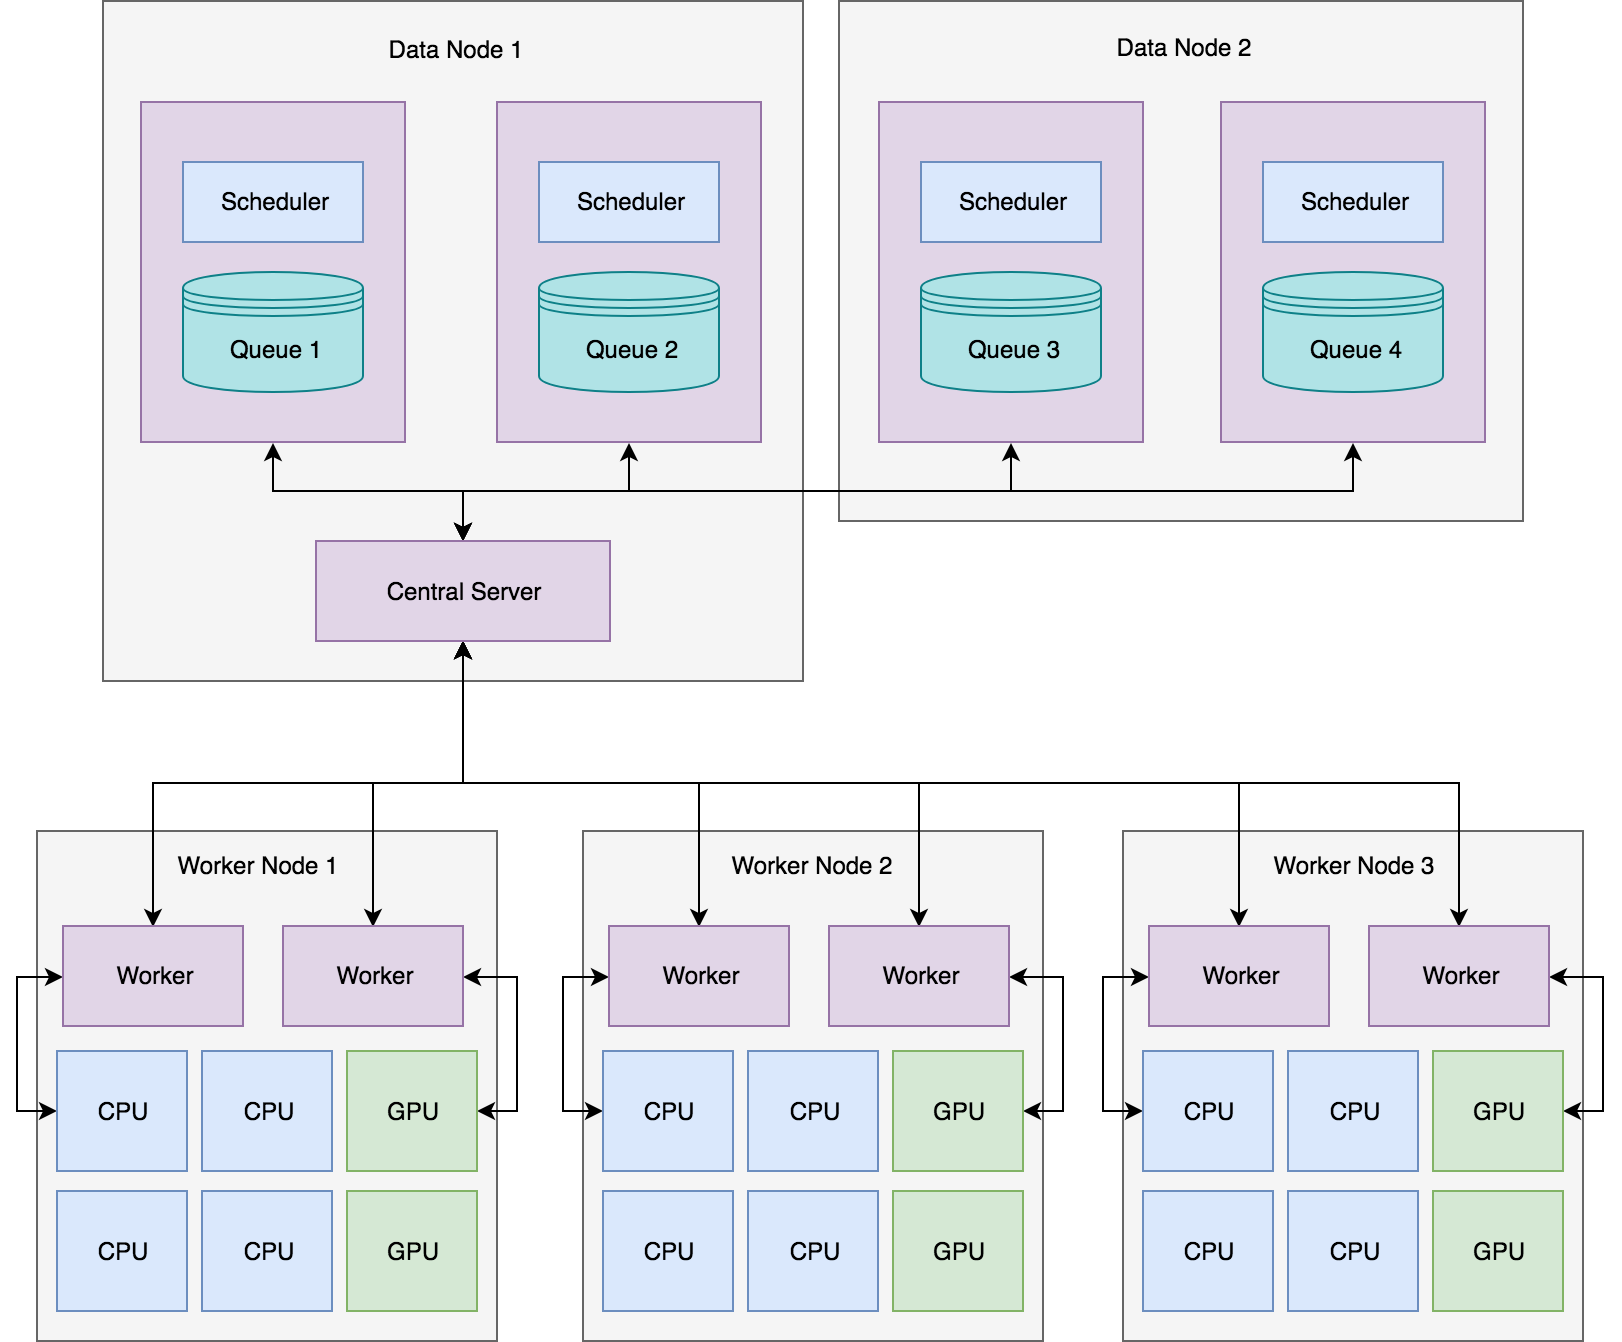

The diagram above was exported from draw.io. Its source (the exported page's mxGraphModel, read from the mxfile embedded in the PNG):
<mxGraphModel dx="1424" dy="2124" grid="1" gridSize="10" guides="1" tooltips="1" connect="1" arrows="1" fold="1" page="1" pageScale="1" pageWidth="850" pageHeight="1100" math="0" shadow="0">
  <root>
    <mxCell id="0" />
    <mxCell id="1" parent="0" />
    <mxCell id="JyVim9Y2xRVVXXo3rCQX-81" value="" style="rounded=0;whiteSpace=wrap;html=1;fillColor=#f5f5f5;strokeColor=#666666;fontColor=#333333;" vertex="1" parent="1">
      <mxGeometry x="488" y="-40" width="342" height="260" as="geometry" />
    </mxCell>
    <mxCell id="JyVim9Y2xRVVXXo3rCQX-60" value="" style="rounded=0;whiteSpace=wrap;html=1;fillColor=#f5f5f5;strokeColor=#666666;fontColor=#333333;" vertex="1" parent="1">
      <mxGeometry x="120" y="-40" width="350" height="340" as="geometry" />
    </mxCell>
    <mxCell id="JyVim9Y2xRVVXXo3rCQX-7" value="" style="rounded=0;whiteSpace=wrap;html=1;fillColor=#f5f5f5;strokeColor=#666666;fontColor=#333333;" vertex="1" parent="1">
      <mxGeometry x="87" y="375" width="230" height="255" as="geometry" />
    </mxCell>
    <mxCell id="JyVim9Y2xRVVXXo3rCQX-8" value="Worker Node 1" style="text;html=1;strokeColor=none;fillColor=none;align=center;verticalAlign=middle;whiteSpace=wrap;rounded=0;" vertex="1" parent="1">
      <mxGeometry x="152" y="390" width="91" height="20" as="geometry" />
    </mxCell>
    <mxCell id="JyVim9Y2xRVVXXo3rCQX-19" style="edgeStyle=orthogonalEdgeStyle;rounded=0;orthogonalLoop=1;jettySize=auto;html=1;exitX=0;exitY=0.5;exitDx=0;exitDy=0;entryX=0;entryY=0.5;entryDx=0;entryDy=0;startArrow=classic;startFill=1;" edge="1" parent="1" source="JyVim9Y2xRVVXXo3rCQX-1" target="JyVim9Y2xRVVXXo3rCQX-9">
      <mxGeometry relative="1" as="geometry" />
    </mxCell>
    <mxCell id="JyVim9Y2xRVVXXo3rCQX-85" style="edgeStyle=orthogonalEdgeStyle;rounded=0;orthogonalLoop=1;jettySize=auto;html=1;exitX=0.5;exitY=0;exitDx=0;exitDy=0;startArrow=classic;startFill=1;" edge="1" parent="1" source="JyVim9Y2xRVVXXo3rCQX-1" target="JyVim9Y2xRVVXXo3rCQX-49">
      <mxGeometry relative="1" as="geometry" />
    </mxCell>
    <mxCell id="JyVim9Y2xRVVXXo3rCQX-1" value="Worker" style="rounded=0;whiteSpace=wrap;html=1;fillColor=#e1d5e7;strokeColor=#9673a6;" vertex="1" parent="1">
      <mxGeometry x="100" y="422.5" width="90" height="50" as="geometry" />
    </mxCell>
    <mxCell id="JyVim9Y2xRVVXXo3rCQX-17" style="edgeStyle=orthogonalEdgeStyle;rounded=0;orthogonalLoop=1;jettySize=auto;html=1;exitX=1;exitY=0.5;exitDx=0;exitDy=0;entryX=1;entryY=0.5;entryDx=0;entryDy=0;startArrow=classic;startFill=1;" edge="1" parent="1" source="JyVim9Y2xRVVXXo3rCQX-2" target="JyVim9Y2xRVVXXo3rCQX-13">
      <mxGeometry relative="1" as="geometry" />
    </mxCell>
    <mxCell id="JyVim9Y2xRVVXXo3rCQX-86" style="edgeStyle=orthogonalEdgeStyle;rounded=0;orthogonalLoop=1;jettySize=auto;html=1;exitX=0.5;exitY=0;exitDx=0;exitDy=0;startArrow=classic;startFill=1;" edge="1" parent="1" source="JyVim9Y2xRVVXXo3rCQX-2">
      <mxGeometry relative="1" as="geometry">
        <mxPoint x="300" y="280" as="targetPoint" />
      </mxGeometry>
    </mxCell>
    <mxCell id="JyVim9Y2xRVVXXo3rCQX-2" value="Worker" style="rounded=0;whiteSpace=wrap;html=1;fillColor=#e1d5e7;strokeColor=#9673a6;" vertex="1" parent="1">
      <mxGeometry x="210" y="422.5" width="90" height="50" as="geometry" />
    </mxCell>
    <mxCell id="JyVim9Y2xRVVXXo3rCQX-9" value="CPU" style="rounded=0;whiteSpace=wrap;html=1;fillColor=#dae8fc;strokeColor=#6c8ebf;" vertex="1" parent="1">
      <mxGeometry x="97" y="485" width="65" height="60" as="geometry" />
    </mxCell>
    <mxCell id="JyVim9Y2xRVVXXo3rCQX-10" value="CPU" style="rounded=0;whiteSpace=wrap;html=1;fillColor=#dae8fc;strokeColor=#6c8ebf;" vertex="1" parent="1">
      <mxGeometry x="169.5" y="485" width="65" height="60" as="geometry" />
    </mxCell>
    <mxCell id="JyVim9Y2xRVVXXo3rCQX-11" value="CPU" style="rounded=0;whiteSpace=wrap;html=1;fillColor=#dae8fc;strokeColor=#6c8ebf;" vertex="1" parent="1">
      <mxGeometry x="97" y="555" width="65" height="60" as="geometry" />
    </mxCell>
    <mxCell id="JyVim9Y2xRVVXXo3rCQX-12" value="CPU" style="rounded=0;whiteSpace=wrap;html=1;fillColor=#dae8fc;strokeColor=#6c8ebf;" vertex="1" parent="1">
      <mxGeometry x="169.5" y="555" width="65" height="60" as="geometry" />
    </mxCell>
    <mxCell id="JyVim9Y2xRVVXXo3rCQX-13" value="GPU" style="rounded=0;whiteSpace=wrap;html=1;fillColor=#d5e8d4;strokeColor=#82b366;" vertex="1" parent="1">
      <mxGeometry x="242" y="485" width="65" height="60" as="geometry" />
    </mxCell>
    <mxCell id="JyVim9Y2xRVVXXo3rCQX-14" value="GPU" style="rounded=0;whiteSpace=wrap;html=1;fillColor=#d5e8d4;strokeColor=#82b366;" vertex="1" parent="1">
      <mxGeometry x="242" y="555" width="65" height="60" as="geometry" />
    </mxCell>
    <mxCell id="JyVim9Y2xRVVXXo3rCQX-20" value="" style="rounded=0;whiteSpace=wrap;html=1;fillColor=#f5f5f5;strokeColor=#666666;fontColor=#333333;" vertex="1" parent="1">
      <mxGeometry x="360" y="375" width="230" height="255" as="geometry" />
    </mxCell>
    <mxCell id="JyVim9Y2xRVVXXo3rCQX-22" style="edgeStyle=orthogonalEdgeStyle;rounded=0;orthogonalLoop=1;jettySize=auto;html=1;exitX=0;exitY=0.5;exitDx=0;exitDy=0;entryX=0;entryY=0.5;entryDx=0;entryDy=0;startArrow=classic;startFill=1;" edge="1" parent="1" source="JyVim9Y2xRVVXXo3rCQX-23" target="JyVim9Y2xRVVXXo3rCQX-26">
      <mxGeometry relative="1" as="geometry" />
    </mxCell>
    <mxCell id="JyVim9Y2xRVVXXo3rCQX-87" style="edgeStyle=orthogonalEdgeStyle;rounded=0;orthogonalLoop=1;jettySize=auto;html=1;exitX=0.5;exitY=0;exitDx=0;exitDy=0;entryX=0.5;entryY=1;entryDx=0;entryDy=0;startArrow=classic;startFill=1;" edge="1" parent="1" source="JyVim9Y2xRVVXXo3rCQX-23" target="JyVim9Y2xRVVXXo3rCQX-49">
      <mxGeometry relative="1" as="geometry" />
    </mxCell>
    <mxCell id="JyVim9Y2xRVVXXo3rCQX-23" value="Worker" style="rounded=0;whiteSpace=wrap;html=1;fillColor=#e1d5e7;strokeColor=#9673a6;" vertex="1" parent="1">
      <mxGeometry x="373" y="422.5" width="90" height="50" as="geometry" />
    </mxCell>
    <mxCell id="JyVim9Y2xRVVXXo3rCQX-24" style="edgeStyle=orthogonalEdgeStyle;rounded=0;orthogonalLoop=1;jettySize=auto;html=1;exitX=1;exitY=0.5;exitDx=0;exitDy=0;entryX=1;entryY=0.5;entryDx=0;entryDy=0;startArrow=classic;startFill=1;" edge="1" parent="1" source="JyVim9Y2xRVVXXo3rCQX-25" target="JyVim9Y2xRVVXXo3rCQX-30">
      <mxGeometry relative="1" as="geometry" />
    </mxCell>
    <mxCell id="JyVim9Y2xRVVXXo3rCQX-88" style="edgeStyle=orthogonalEdgeStyle;rounded=0;orthogonalLoop=1;jettySize=auto;html=1;exitX=0.5;exitY=0;exitDx=0;exitDy=0;entryX=0.5;entryY=1;entryDx=0;entryDy=0;startArrow=classic;startFill=1;" edge="1" parent="1" source="JyVim9Y2xRVVXXo3rCQX-25" target="JyVim9Y2xRVVXXo3rCQX-49">
      <mxGeometry relative="1" as="geometry" />
    </mxCell>
    <mxCell id="JyVim9Y2xRVVXXo3rCQX-25" value="Worker" style="rounded=0;whiteSpace=wrap;html=1;fillColor=#e1d5e7;strokeColor=#9673a6;" vertex="1" parent="1">
      <mxGeometry x="483" y="422.5" width="90" height="50" as="geometry" />
    </mxCell>
    <mxCell id="JyVim9Y2xRVVXXo3rCQX-26" value="CPU" style="rounded=0;whiteSpace=wrap;html=1;fillColor=#dae8fc;strokeColor=#6c8ebf;" vertex="1" parent="1">
      <mxGeometry x="370" y="485" width="65" height="60" as="geometry" />
    </mxCell>
    <mxCell id="JyVim9Y2xRVVXXo3rCQX-27" value="CPU" style="rounded=0;whiteSpace=wrap;html=1;fillColor=#dae8fc;strokeColor=#6c8ebf;" vertex="1" parent="1">
      <mxGeometry x="442.5" y="485" width="65" height="60" as="geometry" />
    </mxCell>
    <mxCell id="JyVim9Y2xRVVXXo3rCQX-28" value="CPU" style="rounded=0;whiteSpace=wrap;html=1;fillColor=#dae8fc;strokeColor=#6c8ebf;" vertex="1" parent="1">
      <mxGeometry x="370" y="555" width="65" height="60" as="geometry" />
    </mxCell>
    <mxCell id="JyVim9Y2xRVVXXo3rCQX-29" value="CPU" style="rounded=0;whiteSpace=wrap;html=1;fillColor=#dae8fc;strokeColor=#6c8ebf;" vertex="1" parent="1">
      <mxGeometry x="442.5" y="555" width="65" height="60" as="geometry" />
    </mxCell>
    <mxCell id="JyVim9Y2xRVVXXo3rCQX-30" value="GPU" style="rounded=0;whiteSpace=wrap;html=1;fillColor=#d5e8d4;strokeColor=#82b366;" vertex="1" parent="1">
      <mxGeometry x="515" y="485" width="65" height="60" as="geometry" />
    </mxCell>
    <mxCell id="JyVim9Y2xRVVXXo3rCQX-31" value="GPU" style="rounded=0;whiteSpace=wrap;html=1;fillColor=#d5e8d4;strokeColor=#82b366;" vertex="1" parent="1">
      <mxGeometry x="515" y="555" width="65" height="60" as="geometry" />
    </mxCell>
    <mxCell id="JyVim9Y2xRVVXXo3rCQX-32" value="" style="rounded=0;whiteSpace=wrap;html=1;fillColor=#f5f5f5;strokeColor=#666666;fontColor=#333333;" vertex="1" parent="1">
      <mxGeometry x="630" y="375" width="230" height="255" as="geometry" />
    </mxCell>
    <mxCell id="JyVim9Y2xRVVXXo3rCQX-34" style="edgeStyle=orthogonalEdgeStyle;rounded=0;orthogonalLoop=1;jettySize=auto;html=1;exitX=0;exitY=0.5;exitDx=0;exitDy=0;entryX=0;entryY=0.5;entryDx=0;entryDy=0;startArrow=classic;startFill=1;" edge="1" parent="1" source="JyVim9Y2xRVVXXo3rCQX-35" target="JyVim9Y2xRVVXXo3rCQX-38">
      <mxGeometry relative="1" as="geometry" />
    </mxCell>
    <mxCell id="JyVim9Y2xRVVXXo3rCQX-89" style="edgeStyle=orthogonalEdgeStyle;rounded=0;orthogonalLoop=1;jettySize=auto;html=1;exitX=0.5;exitY=0;exitDx=0;exitDy=0;entryX=0.5;entryY=1;entryDx=0;entryDy=0;startArrow=classic;startFill=1;" edge="1" parent="1" source="JyVim9Y2xRVVXXo3rCQX-35" target="JyVim9Y2xRVVXXo3rCQX-49">
      <mxGeometry relative="1" as="geometry" />
    </mxCell>
    <mxCell id="JyVim9Y2xRVVXXo3rCQX-35" value="Worker" style="rounded=0;whiteSpace=wrap;html=1;fillColor=#e1d5e7;strokeColor=#9673a6;" vertex="1" parent="1">
      <mxGeometry x="643" y="422.5" width="90" height="50" as="geometry" />
    </mxCell>
    <mxCell id="JyVim9Y2xRVVXXo3rCQX-36" style="edgeStyle=orthogonalEdgeStyle;rounded=0;orthogonalLoop=1;jettySize=auto;html=1;exitX=1;exitY=0.5;exitDx=0;exitDy=0;entryX=1;entryY=0.5;entryDx=0;entryDy=0;startArrow=classic;startFill=1;" edge="1" parent="1" source="JyVim9Y2xRVVXXo3rCQX-37" target="JyVim9Y2xRVVXXo3rCQX-42">
      <mxGeometry relative="1" as="geometry" />
    </mxCell>
    <mxCell id="JyVim9Y2xRVVXXo3rCQX-90" style="edgeStyle=orthogonalEdgeStyle;rounded=0;orthogonalLoop=1;jettySize=auto;html=1;exitX=0.5;exitY=0;exitDx=0;exitDy=0;entryX=0.5;entryY=1;entryDx=0;entryDy=0;startArrow=classic;startFill=1;" edge="1" parent="1" source="JyVim9Y2xRVVXXo3rCQX-37" target="JyVim9Y2xRVVXXo3rCQX-49">
      <mxGeometry relative="1" as="geometry" />
    </mxCell>
    <mxCell id="JyVim9Y2xRVVXXo3rCQX-37" value="Worker" style="rounded=0;whiteSpace=wrap;html=1;fillColor=#e1d5e7;strokeColor=#9673a6;" vertex="1" parent="1">
      <mxGeometry x="753" y="422.5" width="90" height="50" as="geometry" />
    </mxCell>
    <mxCell id="JyVim9Y2xRVVXXo3rCQX-38" value="CPU" style="rounded=0;whiteSpace=wrap;html=1;fillColor=#dae8fc;strokeColor=#6c8ebf;" vertex="1" parent="1">
      <mxGeometry x="640" y="485" width="65" height="60" as="geometry" />
    </mxCell>
    <mxCell id="JyVim9Y2xRVVXXo3rCQX-39" value="CPU" style="rounded=0;whiteSpace=wrap;html=1;fillColor=#dae8fc;strokeColor=#6c8ebf;" vertex="1" parent="1">
      <mxGeometry x="712.5" y="485" width="65" height="60" as="geometry" />
    </mxCell>
    <mxCell id="JyVim9Y2xRVVXXo3rCQX-40" value="CPU" style="rounded=0;whiteSpace=wrap;html=1;fillColor=#dae8fc;strokeColor=#6c8ebf;" vertex="1" parent="1">
      <mxGeometry x="640" y="555" width="65" height="60" as="geometry" />
    </mxCell>
    <mxCell id="JyVim9Y2xRVVXXo3rCQX-41" value="CPU" style="rounded=0;whiteSpace=wrap;html=1;fillColor=#dae8fc;strokeColor=#6c8ebf;" vertex="1" parent="1">
      <mxGeometry x="712.5" y="555" width="65" height="60" as="geometry" />
    </mxCell>
    <mxCell id="JyVim9Y2xRVVXXo3rCQX-42" value="GPU" style="rounded=0;whiteSpace=wrap;html=1;fillColor=#d5e8d4;strokeColor=#82b366;" vertex="1" parent="1">
      <mxGeometry x="785" y="485" width="65" height="60" as="geometry" />
    </mxCell>
    <mxCell id="JyVim9Y2xRVVXXo3rCQX-43" value="GPU" style="rounded=0;whiteSpace=wrap;html=1;fillColor=#d5e8d4;strokeColor=#82b366;" vertex="1" parent="1">
      <mxGeometry x="785" y="555" width="65" height="60" as="geometry" />
    </mxCell>
    <mxCell id="JyVim9Y2xRVVXXo3rCQX-91" style="edgeStyle=orthogonalEdgeStyle;rounded=0;orthogonalLoop=1;jettySize=auto;html=1;exitX=0.5;exitY=0;exitDx=0;exitDy=0;entryX=0.5;entryY=1;entryDx=0;entryDy=0;startArrow=classic;startFill=1;" edge="1" parent="1" source="JyVim9Y2xRVVXXo3rCQX-49" target="JyVim9Y2xRVVXXo3rCQX-68">
      <mxGeometry relative="1" as="geometry" />
    </mxCell>
    <mxCell id="JyVim9Y2xRVVXXo3rCQX-92" style="edgeStyle=orthogonalEdgeStyle;rounded=0;orthogonalLoop=1;jettySize=auto;html=1;exitX=0.5;exitY=0;exitDx=0;exitDy=0;entryX=0.5;entryY=1;entryDx=0;entryDy=0;startArrow=classic;startFill=1;" edge="1" parent="1" source="JyVim9Y2xRVVXXo3rCQX-49" target="JyVim9Y2xRVVXXo3rCQX-71">
      <mxGeometry relative="1" as="geometry" />
    </mxCell>
    <mxCell id="JyVim9Y2xRVVXXo3rCQX-93" style="edgeStyle=orthogonalEdgeStyle;rounded=0;orthogonalLoop=1;jettySize=auto;html=1;exitX=0.5;exitY=0;exitDx=0;exitDy=0;entryX=0.5;entryY=1;entryDx=0;entryDy=0;startArrow=classic;startFill=1;" edge="1" parent="1" source="JyVim9Y2xRVVXXo3rCQX-49" target="JyVim9Y2xRVVXXo3rCQX-65">
      <mxGeometry relative="1" as="geometry" />
    </mxCell>
    <mxCell id="JyVim9Y2xRVVXXo3rCQX-94" style="edgeStyle=orthogonalEdgeStyle;rounded=0;orthogonalLoop=1;jettySize=auto;html=1;exitX=0.5;exitY=0;exitDx=0;exitDy=0;entryX=0.5;entryY=1;entryDx=0;entryDy=0;startArrow=classic;startFill=1;" edge="1" parent="1" source="JyVim9Y2xRVVXXo3rCQX-49" target="JyVim9Y2xRVVXXo3rCQX-62">
      <mxGeometry relative="1" as="geometry" />
    </mxCell>
    <mxCell id="JyVim9Y2xRVVXXo3rCQX-49" value="Central Server" style="rounded=0;whiteSpace=wrap;html=1;fillColor=#e1d5e7;strokeColor=#9673a6;" vertex="1" parent="1">
      <mxGeometry x="226.5" y="230" width="147" height="50" as="geometry" />
    </mxCell>
    <mxCell id="JyVim9Y2xRVVXXo3rCQX-62" value="" style="rounded=0;whiteSpace=wrap;html=1;fillColor=#e1d5e7;strokeColor=#9673a6;" vertex="1" parent="1">
      <mxGeometry x="679" y="10.5" width="132" height="170" as="geometry" />
    </mxCell>
    <mxCell id="JyVim9Y2xRVVXXo3rCQX-63" value="Queue 4" style="shape=datastore;whiteSpace=wrap;html=1;fillColor=#b0e3e6;strokeColor=#0e8088;" vertex="1" parent="1">
      <mxGeometry x="700" y="95.5" width="90" height="60" as="geometry" />
    </mxCell>
    <mxCell id="JyVim9Y2xRVVXXo3rCQX-64" value="Scheduler" style="rounded=0;whiteSpace=wrap;html=1;fillColor=#dae8fc;strokeColor=#6c8ebf;" vertex="1" parent="1">
      <mxGeometry x="700" y="40.5" width="90" height="40" as="geometry" />
    </mxCell>
    <mxCell id="JyVim9Y2xRVVXXo3rCQX-65" value="" style="rounded=0;whiteSpace=wrap;html=1;fillColor=#e1d5e7;strokeColor=#9673a6;" vertex="1" parent="1">
      <mxGeometry x="508" y="10.5" width="132" height="170" as="geometry" />
    </mxCell>
    <mxCell id="JyVim9Y2xRVVXXo3rCQX-66" value="Queue 3" style="shape=datastore;whiteSpace=wrap;html=1;fillColor=#b0e3e6;strokeColor=#0e8088;" vertex="1" parent="1">
      <mxGeometry x="529" y="95.5" width="90" height="60" as="geometry" />
    </mxCell>
    <mxCell id="JyVim9Y2xRVVXXo3rCQX-67" value="Scheduler" style="rounded=0;whiteSpace=wrap;html=1;fillColor=#dae8fc;strokeColor=#6c8ebf;" vertex="1" parent="1">
      <mxGeometry x="529" y="40.5" width="90" height="40" as="geometry" />
    </mxCell>
    <mxCell id="JyVim9Y2xRVVXXo3rCQX-68" value="" style="rounded=0;whiteSpace=wrap;html=1;fillColor=#e1d5e7;strokeColor=#9673a6;" vertex="1" parent="1">
      <mxGeometry x="139" y="10.5" width="132" height="170" as="geometry" />
    </mxCell>
    <mxCell id="JyVim9Y2xRVVXXo3rCQX-69" value="Queue 1" style="shape=datastore;whiteSpace=wrap;html=1;fillColor=#b0e3e6;strokeColor=#0e8088;" vertex="1" parent="1">
      <mxGeometry x="160" y="95.5" width="90" height="60" as="geometry" />
    </mxCell>
    <mxCell id="JyVim9Y2xRVVXXo3rCQX-70" value="Scheduler" style="rounded=0;whiteSpace=wrap;html=1;fillColor=#dae8fc;strokeColor=#6c8ebf;" vertex="1" parent="1">
      <mxGeometry x="160" y="40.5" width="90" height="40" as="geometry" />
    </mxCell>
    <mxCell id="JyVim9Y2xRVVXXo3rCQX-71" value="" style="rounded=0;whiteSpace=wrap;html=1;fillColor=#e1d5e7;strokeColor=#9673a6;" vertex="1" parent="1">
      <mxGeometry x="317" y="10.5" width="132" height="170" as="geometry" />
    </mxCell>
    <mxCell id="JyVim9Y2xRVVXXo3rCQX-72" value="Queue 2" style="shape=datastore;whiteSpace=wrap;html=1;fillColor=#b0e3e6;strokeColor=#0e8088;" vertex="1" parent="1">
      <mxGeometry x="338" y="95.5" width="90" height="60" as="geometry" />
    </mxCell>
    <mxCell id="JyVim9Y2xRVVXXo3rCQX-73" value="Scheduler" style="rounded=0;whiteSpace=wrap;html=1;fillColor=#dae8fc;strokeColor=#6c8ebf;" vertex="1" parent="1">
      <mxGeometry x="338" y="40.5" width="90" height="40" as="geometry" />
    </mxCell>
    <mxCell id="JyVim9Y2xRVVXXo3rCQX-83" value="Data Node 1" style="text;html=1;strokeColor=none;fillColor=none;align=center;verticalAlign=middle;whiteSpace=wrap;rounded=0;" vertex="1" parent="1">
      <mxGeometry x="249.5" y="-25.5" width="91" height="20" as="geometry" />
    </mxCell>
    <mxCell id="JyVim9Y2xRVVXXo3rCQX-84" value="Data Node 2" style="text;html=1;strokeColor=none;fillColor=none;align=center;verticalAlign=middle;whiteSpace=wrap;rounded=0;" vertex="1" parent="1">
      <mxGeometry x="613.5" y="-26.5" width="91" height="20" as="geometry" />
    </mxCell>
    <mxCell id="JyVim9Y2xRVVXXo3rCQX-98" value="Worker Node 2" style="text;html=1;strokeColor=none;fillColor=none;align=center;verticalAlign=middle;whiteSpace=wrap;rounded=0;" vertex="1" parent="1">
      <mxGeometry x="429.5" y="390" width="91" height="20" as="geometry" />
    </mxCell>
    <mxCell id="JyVim9Y2xRVVXXo3rCQX-99" value="Worker Node 3" style="text;html=1;strokeColor=none;fillColor=none;align=center;verticalAlign=middle;whiteSpace=wrap;rounded=0;" vertex="1" parent="1">
      <mxGeometry x="700" y="390" width="91" height="20" as="geometry" />
    </mxCell>
  </root>
</mxGraphModel>